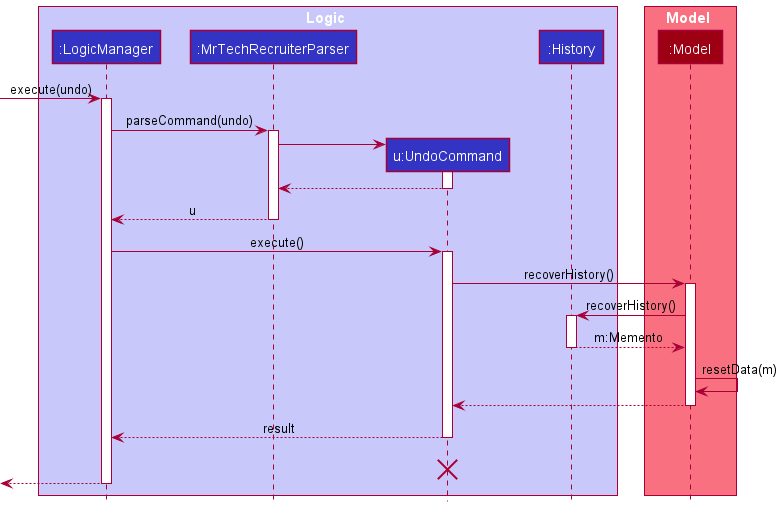

The diagram above was rendered by PlantUML. Its source (embedded in the PNG):
@startuml
!include style.puml

box Logic LOGIC_COLOR_T1
participant ":LogicManager" as LogicManager LOGIC_COLOR
participant ":MrTechRecruiterParser" as MrTechRecruiterParser LOGIC_COLOR
participant "u:UndoCommand" as UndoCommand LOGIC_COLOR
participant ":History" as History LOGIC_COLOR
end box

box Model MODEL_COLOR_T1
participant ":Model" as Model MODEL_COLOR
end box
[-> LogicManager : execute(undo)
activate LogicManager

LogicManager -> MrTechRecruiterParser : parseCommand(undo)
activate MrTechRecruiterParser

create UndoCommand
MrTechRecruiterParser -> UndoCommand
activate UndoCommand

UndoCommand --> MrTechRecruiterParser
deactivate UndoCommand

MrTechRecruiterParser --> LogicManager : u
deactivate MrTechRecruiterParser

LogicManager -> UndoCommand : execute()
activate UndoCommand

UndoCommand -> Model : recoverHistory()
activate Model

Model -> History : recoverHistory()
activate History

History --> Model : m:Memento
deactivate History

Model -> Model :resetData(m)


Model --> UndoCommand
deactivate Model

UndoCommand --> LogicManager : result
deactivate UndoCommand
UndoCommand -[hidden]-> LogicManager : result
destroy UndoCommand

[<--LogicManager
deactivate LogicManager
@enduml